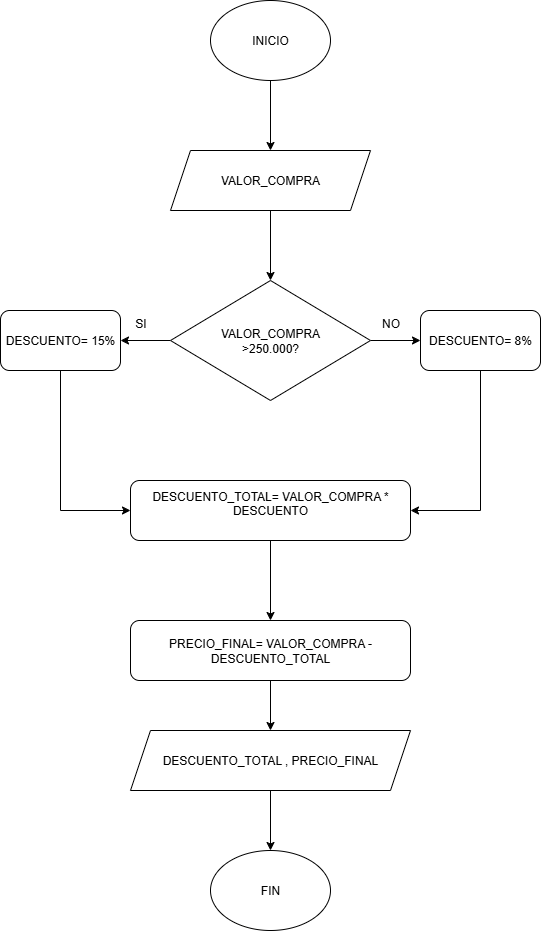

The diagram above was exported from draw.io. Its source (the exported page's mxGraphModel, read from the mxfile embedded in the PNG):
<mxGraphModel dx="684" dy="817" grid="1" gridSize="10" guides="1" tooltips="1" connect="1" arrows="1" fold="1" page="1" pageScale="1" pageWidth="850" pageHeight="1100" math="0" shadow="0">
  <root>
    <mxCell id="0" />
    <mxCell id="1" parent="0" />
    <mxCell id="eFoS39P27wEmKFzcD4XM-10" value="" style="edgeStyle=orthogonalEdgeStyle;rounded=0;orthogonalLoop=1;jettySize=auto;html=1;" edge="1" parent="1" source="eFoS39P27wEmKFzcD4XM-1" target="eFoS39P27wEmKFzcD4XM-2">
      <mxGeometry relative="1" as="geometry" />
    </mxCell>
    <mxCell id="eFoS39P27wEmKFzcD4XM-1" value="INICIO" style="ellipse;whiteSpace=wrap;html=1;" vertex="1" parent="1">
      <mxGeometry x="320" y="50" width="120" height="80" as="geometry" />
    </mxCell>
    <mxCell id="eFoS39P27wEmKFzcD4XM-13" value="" style="edgeStyle=orthogonalEdgeStyle;rounded=0;orthogonalLoop=1;jettySize=auto;html=1;" edge="1" parent="1" source="eFoS39P27wEmKFzcD4XM-2" target="eFoS39P27wEmKFzcD4XM-3">
      <mxGeometry relative="1" as="geometry" />
    </mxCell>
    <mxCell id="eFoS39P27wEmKFzcD4XM-2" value="VALOR_COMPRA" style="shape=parallelogram;perimeter=parallelogramPerimeter;whiteSpace=wrap;html=1;fixedSize=1;" vertex="1" parent="1">
      <mxGeometry x="280" y="200" width="200" height="60" as="geometry" />
    </mxCell>
    <mxCell id="eFoS39P27wEmKFzcD4XM-14" value="" style="edgeStyle=orthogonalEdgeStyle;rounded=0;orthogonalLoop=1;jettySize=auto;html=1;" edge="1" parent="1" source="eFoS39P27wEmKFzcD4XM-3" target="eFoS39P27wEmKFzcD4XM-5">
      <mxGeometry relative="1" as="geometry" />
    </mxCell>
    <mxCell id="eFoS39P27wEmKFzcD4XM-15" value="" style="edgeStyle=orthogonalEdgeStyle;rounded=0;orthogonalLoop=1;jettySize=auto;html=1;" edge="1" parent="1" source="eFoS39P27wEmKFzcD4XM-3" target="eFoS39P27wEmKFzcD4XM-4">
      <mxGeometry relative="1" as="geometry" />
    </mxCell>
    <mxCell id="eFoS39P27wEmKFzcD4XM-3" value="VALOR_COMPRA&lt;div&gt;&amp;gt;250.000?&lt;/div&gt;" style="rhombus;whiteSpace=wrap;html=1;" vertex="1" parent="1">
      <mxGeometry x="280" y="330" width="200" height="120" as="geometry" />
    </mxCell>
    <mxCell id="eFoS39P27wEmKFzcD4XM-16" style="edgeStyle=orthogonalEdgeStyle;rounded=0;orthogonalLoop=1;jettySize=auto;html=1;entryX=1;entryY=0.5;entryDx=0;entryDy=0;exitX=0.5;exitY=1;exitDx=0;exitDy=0;" edge="1" parent="1" source="eFoS39P27wEmKFzcD4XM-4" target="eFoS39P27wEmKFzcD4XM-6">
      <mxGeometry relative="1" as="geometry" />
    </mxCell>
    <mxCell id="eFoS39P27wEmKFzcD4XM-4" value="DESCUENTO= 8%" style="rounded=1;whiteSpace=wrap;html=1;" vertex="1" parent="1">
      <mxGeometry x="530" y="360" width="120" height="60" as="geometry" />
    </mxCell>
    <mxCell id="eFoS39P27wEmKFzcD4XM-17" style="edgeStyle=orthogonalEdgeStyle;rounded=0;orthogonalLoop=1;jettySize=auto;html=1;entryX=0;entryY=0.5;entryDx=0;entryDy=0;exitX=0.5;exitY=1;exitDx=0;exitDy=0;" edge="1" parent="1" source="eFoS39P27wEmKFzcD4XM-5" target="eFoS39P27wEmKFzcD4XM-6">
      <mxGeometry relative="1" as="geometry" />
    </mxCell>
    <mxCell id="eFoS39P27wEmKFzcD4XM-5" value="DESCUENTO= 15%" style="rounded=1;whiteSpace=wrap;html=1;" vertex="1" parent="1">
      <mxGeometry x="110" y="360" width="120" height="60" as="geometry" />
    </mxCell>
    <mxCell id="eFoS39P27wEmKFzcD4XM-18" value="" style="edgeStyle=orthogonalEdgeStyle;rounded=0;orthogonalLoop=1;jettySize=auto;html=1;" edge="1" parent="1" source="eFoS39P27wEmKFzcD4XM-6" target="eFoS39P27wEmKFzcD4XM-7">
      <mxGeometry relative="1" as="geometry" />
    </mxCell>
    <mxCell id="eFoS39P27wEmKFzcD4XM-6" value="DESCUENTO_TOTAL= VALOR_COMPRA * DESCUENTO&lt;div&gt;&lt;br&gt;&lt;/div&gt;" style="rounded=1;whiteSpace=wrap;html=1;" vertex="1" parent="1">
      <mxGeometry x="240" y="530" width="280" height="60" as="geometry" />
    </mxCell>
    <mxCell id="eFoS39P27wEmKFzcD4XM-19" value="" style="edgeStyle=orthogonalEdgeStyle;rounded=0;orthogonalLoop=1;jettySize=auto;html=1;" edge="1" parent="1" source="eFoS39P27wEmKFzcD4XM-7" target="eFoS39P27wEmKFzcD4XM-8">
      <mxGeometry relative="1" as="geometry" />
    </mxCell>
    <mxCell id="eFoS39P27wEmKFzcD4XM-7" value="PRECIO_FINAL= VALOR_COMPRA - DESCUENTO_TOTAL" style="rounded=1;whiteSpace=wrap;html=1;" vertex="1" parent="1">
      <mxGeometry x="240" y="670" width="280" height="60" as="geometry" />
    </mxCell>
    <mxCell id="eFoS39P27wEmKFzcD4XM-20" value="" style="edgeStyle=orthogonalEdgeStyle;rounded=0;orthogonalLoop=1;jettySize=auto;html=1;" edge="1" parent="1" source="eFoS39P27wEmKFzcD4XM-8" target="eFoS39P27wEmKFzcD4XM-9">
      <mxGeometry relative="1" as="geometry" />
    </mxCell>
    <mxCell id="eFoS39P27wEmKFzcD4XM-8" value="DESCUENTO_TOTAL , PRECIO_FINAL" style="shape=parallelogram;perimeter=parallelogramPerimeter;whiteSpace=wrap;html=1;fixedSize=1;" vertex="1" parent="1">
      <mxGeometry x="240" y="780" width="280" height="60" as="geometry" />
    </mxCell>
    <mxCell id="eFoS39P27wEmKFzcD4XM-9" value="FIN" style="ellipse;whiteSpace=wrap;html=1;" vertex="1" parent="1">
      <mxGeometry x="320" y="900" width="120" height="80" as="geometry" />
    </mxCell>
    <mxCell id="eFoS39P27wEmKFzcD4XM-22" value="SI" style="text;html=1;align=center;verticalAlign=middle;resizable=0;points=[];autosize=1;strokeColor=none;fillColor=none;" vertex="1" parent="1">
      <mxGeometry x="235" y="358" width="30" height="30" as="geometry" />
    </mxCell>
    <mxCell id="eFoS39P27wEmKFzcD4XM-23" value="NO" style="text;html=1;align=center;verticalAlign=middle;resizable=0;points=[];autosize=1;strokeColor=none;fillColor=none;" vertex="1" parent="1">
      <mxGeometry x="480" y="358" width="40" height="30" as="geometry" />
    </mxCell>
  </root>
</mxGraphModel>